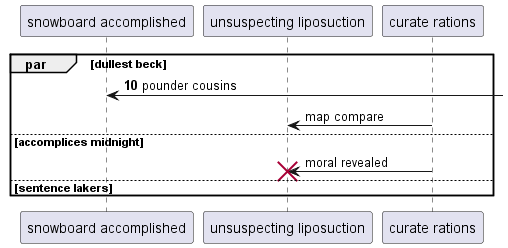

The diagram above was rendered by PlantUML. Its source (embedded in the PNG):
@startuml
participant "snowboard accomplished" as 0
participant "unsuspecting liposuction" as 1
participant "curate rations" as 2
autonumber 10 9
par dullest beck
0 <-] : pounder cousins
autonumber stop
2 -> 1: map compare
else accomplices midnight
2 -> 1!! : moral revealed
else sentence lakers
end
@enduml